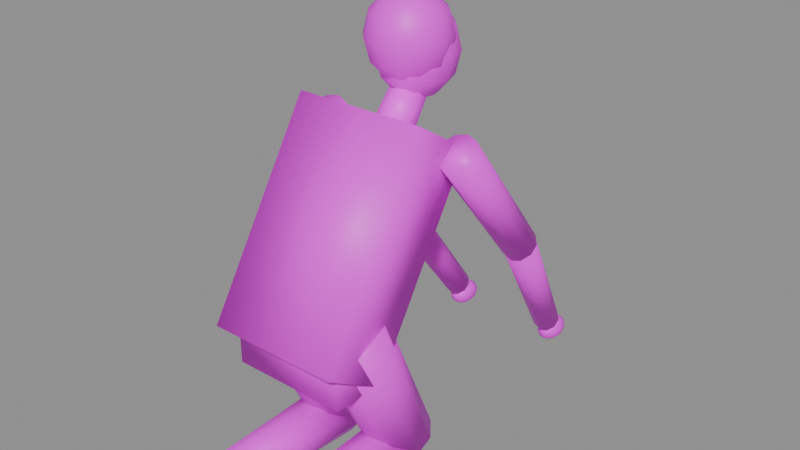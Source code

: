 # Source: persona_agachada_b.blend  (saved by Blender 5.2.45; exported with 4.5.12 LTS)
import bpy
from mathutils import Matrix  # noqa: F401  (used for matrix-valued properties, if any)

bpy.ops.wm.read_factory_settings(use_empty=True)
scene = bpy.context.scene
scene.name = 'Scene'

# ---- images (referenced by path relative to the original .blend; pixels are not part of the script)
import os
ASSET_DIR = os.environ.get("B2B_ASSET_DIR", "")  # directory of the original .blend (textures are referenced by path, not embedded)
HERE = os.path.dirname(os.path.abspath(__file__))  # packed textures are extracted next to this script under _unpacked/

def load_image(name, relpath, width, height, colorspace="sRGB"):
    """Load a texture the original file referenced (path relative to the .blend, or extracted next to this script)."""
    p = next((c for c in (os.path.join(HERE, relpath), os.path.join(ASSET_DIR, relpath)) if relpath and os.path.exists(c)), "")
    if p:
        img = bpy.data.images.load(p, check_existing=True)
        img.name = name
    else:  # same state as the original file: an image datablock whose file is absent (Cycles renders it pink)
        img = bpy.data.images.new(name, width, height)
        img.source = "FILE"
        img.filepath = "//" + (relpath or name)
    img.colorspace_settings.name = colorspace
    return img
img_ropa_png = load_image('ropa.png', 'ropa.png', 1024, 1024, 'sRGB')
img_piel_png = load_image('piel.png', 'piel.png', 1024, 1024, 'sRGB')
img_pelo_png = load_image('pelo.png', 'pelo.png', 1024, 1024, 'sRGB')

# ---- materials (node trees are filled in below, after node groups)
mat_persona_agachada_b_ropa = bpy.data.materials.new('persona_agachada_b_ropa')
mat_persona_agachada_b_piel = bpy.data.materials.new('persona_agachada_b_piel')
mat_persona_agachada_b_pelo = bpy.data.materials.new('persona_agachada_b_pelo')

# ---- material node trees
mat_persona_agachada_b_ropa.use_nodes = True; mat_persona_agachada_b_ropa.node_tree.nodes.clear()
_N = mat_persona_agachada_b_ropa.node_tree.nodes; _L = mat_persona_agachada_b_ropa.node_tree.links
n0 = _N.new('ShaderNodeBsdfPrincipled'); n0.name = 'Principled BSDF'; n0.location = (-200, 100)
n0.inputs[10].default_value = 0.005
n1 = _N.new('ShaderNodeOutputMaterial'); n1.name = 'Material Output'; n1.location = (200, 100)
n2 = _N.new('ShaderNodeTexImage'); n2.name = 'Image Texture'; n2.location = (0, 0)
n2.image = img_ropa_png
_L.new(n0.outputs[0], n1.inputs[0])
_L.new(n2.outputs[0], n0.inputs[0])
n1.is_active_output = True
mat_persona_agachada_b_piel.use_nodes = True; mat_persona_agachada_b_piel.node_tree.nodes.clear()
_N = mat_persona_agachada_b_piel.node_tree.nodes; _L = mat_persona_agachada_b_piel.node_tree.links
n0 = _N.new('ShaderNodeBsdfPrincipled'); n0.name = 'Principled BSDF'; n0.location = (-200, 100)
n0.inputs[10].default_value = 0.005
n1 = _N.new('ShaderNodeOutputMaterial'); n1.name = 'Material Output'; n1.location = (200, 100)
n2 = _N.new('ShaderNodeTexImage'); n2.name = 'Image Texture'; n2.location = (0, 0)
n2.image = img_piel_png
_L.new(n0.outputs[0], n1.inputs[0])
_L.new(n2.outputs[0], n0.inputs[0])
n1.is_active_output = True
mat_persona_agachada_b_pelo.use_nodes = True; mat_persona_agachada_b_pelo.node_tree.nodes.clear()
_N = mat_persona_agachada_b_pelo.node_tree.nodes; _L = mat_persona_agachada_b_pelo.node_tree.links
n0 = _N.new('ShaderNodeBsdfPrincipled'); n0.name = 'Principled BSDF'; n0.location = (-200, 100)
n0.inputs[10].default_value = 0.005
n1 = _N.new('ShaderNodeOutputMaterial'); n1.name = 'Material Output'; n1.location = (200, 100)
n2 = _N.new('ShaderNodeTexImage'); n2.name = 'Image Texture'; n2.location = (0, 0)
n2.image = img_pelo_png
_L.new(n0.outputs[0], n1.inputs[0])
_L.new(n2.outputs[0], n0.inputs[0])
n1.is_active_output = True

# ---- meshes
me_persona_agachada_b = bpy.data.meshes.new('persona_agachada_b')
me_persona_agachada_b.from_pydata([(-0.1, -0.2814, 0.02502), (-0.1323, -0.2811, 0.03552), (-0.1523, -0.2804, 0.06301), (-0.1523, -0.2796, 0.09699), (-0.1323, -0.2789, 0.1245), (-0.1, -0.2786, 0.135), (-0.06767, -0.2789, 0.1245), (-0.04769, -0.2796, 0.09699), (-0.04769, -0.2804, 0.06301), (-0.06767, -0.2811, 0.03552), (-0.1, 0.1183, 2.186e-05), (-0.1411, 0.1186, 0.01339), (-0.1666, 0.1195, 0.04838), (-0.1666, 0.1205, 0.09162), (-0.1411, 0.1214, 0.1266), (-0.1, 0.1217, 0.14), (-0.05886, 0.1214, 0.1266), (-0.03343, 0.1205, 0.09162), (-0.03343, 0.1195, 0.04838), (-0.05886, 0.1186, 0.01339), (-0.1, 0.1923, 0.1142), (-0.147, 0.1785, 0.1077), (-0.1761, 0.1423, 0.09058), (-0.1761, 0.09766, 0.06942), (-0.147, 0.06151, 0.05229), (-0.1, 0.0477, 0.04575), (-0.05298, 0.06151, 0.05229), (-0.02392, 0.09766, 0.06942), (-0.02392, 0.1423, 0.09058), (-0.05298, 0.1785, 0.1077), (-0.1, 0.02134, 0.4985), (-0.1529, 0.005803, 0.4912), (-0.1856, -0.03487, 0.4719), (-0.1856, -0.08513, 0.4481), (-0.1529, -0.1258, 0.4288), (-0.1, -0.1413, 0.4215), (-0.0471, -0.1258, 0.4288), (-0.0144, -0.08513, 0.4481), (-0.0144, -0.03487, 0.4719), (-0.0471, 0.005803, 0.4912), (-0.19, 0.1606, 0.7892), (-0.2194, 0.1677, 0.7957), (-0.2375, 0.1871, 0.8114), (-0.2375, 0.2115, 0.8304), (-0.2194, 0.2314, 0.8455), (-0.19, 0.2394, 0.8508), (-0.1606, 0.2323, 0.8443), (-0.1425, 0.2129, 0.8286), (-0.1425, 0.1885, 0.8096), (-0.1606, 0.1686, 0.7945), (-0.2, 0.4145, 0.4723), (-0.2264, 0.4209, 0.4781), (-0.2428, 0.4384, 0.4923), (-0.2428, 0.4603, 0.5094), (-0.2264, 0.4783, 0.5229), (-0.2, 0.4855, 0.5277), (-0.1736, 0.4791, 0.5219), (-0.1572, 0.4616, 0.5077), (-0.1572, 0.4397, 0.4906), (-0.1736, 0.4217, 0.4771), (-0.2, 0.4152, 0.4765), (-0.2245, 0.4235, 0.4785), (-0.2397, 0.442, 0.4887), (-0.2397, 0.4635, 0.5033), (-0.2245, 0.4798, 0.5166), (-0.2, 0.4848, 0.5235), (-0.1755, 0.4765, 0.5215), (-0.1603, 0.458, 0.5113), (-0.1603, 0.4365, 0.4967), (-0.1755, 0.4202, 0.4834), (-0.15, 0.651, 0.1404), (-0.1704, 0.6579, 0.1421), (-0.183, 0.6733, 0.1506), (-0.183, 0.6912, 0.1627), (-0.1704, 0.7048, 0.1738), (-0.15, 0.709, 0.1796), (-0.1296, 0.7021, 0.1779), (-0.117, 0.6867, 0.1694), (-0.117, 0.6688, 0.1573), (-0.1296, 0.6552, 0.1462), (-0.15, 0.71, 0.152), (-0.15, 0.734, 0.1477), (-0.15, 0.7516, 0.136), (-0.15, 0.758, 0.12), (-0.15, 0.7516, 0.104), (-0.15, 0.734, 0.09229), (-0.15, 0.71, 0.088), (0.1761, 0.1423, 0.09058), (-0.142, 0.7308, 0.1477), (-0.1361, 0.746, 0.136), (-0.134, 0.7516, 0.12), (-0.1361, 0.746, 0.104), (-0.142, 0.7308, 0.09229), (0.1761, 0.09766, 0.06942), (0.147, 0.06151, 0.05229), (-0.1361, 0.722, 0.1477), (-0.126, 0.7308, 0.136), (-0.1223, 0.734, 0.12), (-0.126, 0.7308, 0.104), (-0.1361, 0.722, 0.09229), (0.1, 0.0477, 0.04575), (0.05298, 0.06151, 0.05229), (-0.134, 0.71, 0.1477), (-0.1223, 0.71, 0.136), (-0.118, 0.71, 0.12), (-0.1223, 0.71, 0.104), (-0.134, 0.71, 0.09229), (0.02392, 0.09766, 0.06942), (0.02392, 0.1423, 0.09058), (-0.1361, 0.698, 0.1477), (-0.126, 0.6892, 0.136), (-0.1223, 0.686, 0.12), (-0.126, 0.6892, 0.104), (-0.1361, 0.698, 0.09229), (0.05298, 0.1785, 0.1077), (0.1, 0.1923, 0.1142), (-0.142, 0.6892, 0.1477), (-0.1361, 0.674, 0.136), (-0.134, 0.6684, 0.12), (-0.1361, 0.674, 0.104), (-0.142, 0.6892, 0.09229), (0.1411, 0.1186, 0.01339), (0.1666, 0.1195, 0.04838), (-0.15, 0.686, 0.1477), (-0.15, 0.6684, 0.136), (-0.15, 0.662, 0.12), (-0.15, 0.6684, 0.104), (-0.15, 0.686, 0.09229), (0.1666, 0.1205, 0.09162), (0.1411, 0.1214, 0.1266), (-0.158, 0.6892, 0.1477), (-0.1639, 0.674, 0.136), (-0.166, 0.6684, 0.12), (-0.1639, 0.674, 0.104), (-0.158, 0.6892, 0.09229), (0.1, 0.1217, 0.14), (0.05886, 0.1214, 0.1266), (-0.1639, 0.698, 0.1477), (-0.174, 0.6892, 0.136), (-0.1777, 0.686, 0.12), (-0.174, 0.6892, 0.104), (-0.1639, 0.698, 0.09229), (0.03343, 0.1205, 0.09162), (0.03343, 0.1195, 0.04838), (-0.166, 0.71, 0.1477), (-0.1777, 0.71, 0.136), (-0.182, 0.71, 0.12), (-0.1777, 0.71, 0.104), (-0.166, 0.71, 0.09229), (0.05886, 0.1186, 0.01339), (0.1, 0.1183, 2.186e-05), (-0.1639, 0.722, 0.1477), (-0.174, 0.7308, 0.136), (-0.1777, 0.734, 0.12), (-0.174, 0.7308, 0.104), (-0.1639, 0.722, 0.09229), (0.1323, -0.2811, 0.03552), (0.1523, -0.2804, 0.06301), (-0.158, 0.7308, 0.1477), (-0.1639, 0.746, 0.136), (-0.166, 0.7516, 0.12), (-0.1639, 0.746, 0.104), (-0.158, 0.7308, 0.09229), (0.1523, -0.2796, 0.09699), (0.1323, -0.2789, 0.1245), (0.1, -0.2786, 0.135), (0.06767, -0.2789, 0.1245), (0.04769, -0.2796, 0.09699), (0.04769, -0.2804, 0.06301), (0.06767, -0.2811, 0.03552), (0.1, -0.2814, 0.02502), (0.147, 0.1785, 0.1077), (0.1, 0.02134, 0.4985), (0.0471, 0.005803, 0.4912), (0.0144, -0.03487, 0.4719), (0.0144, -0.08513, 0.4481), (0.0471, -0.1258, 0.4288), (0.1, -0.1413, 0.4215), (0.1529, -0.1258, 0.4288), (0.1856, -0.08513, 0.4481), (0.1856, -0.03487, 0.4719), (0.1529, 0.005803, 0.4912), (0.19, 0.1606, 0.7892), (0.1606, 0.1686, 0.7945), (0.1425, 0.1885, 0.8096), (0.1425, 0.2129, 0.8286), (0.1606, 0.2323, 0.8443), (0.19, 0.2394, 0.8508), (0.2194, 0.2314, 0.8455), (0.2375, 0.2115, 0.8304), (0.2375, 0.1871, 0.8114), (0.2194, 0.1677, 0.7957), (0.2, 0.4145, 0.4723), (0.1736, 0.4217, 0.4771), (0.1572, 0.4397, 0.4906), (0.1572, 0.4616, 0.5077), (0.1736, 0.4791, 0.5219), (0.2, 0.4855, 0.5277), (0.2264, 0.4783, 0.5229), (0.2428, 0.4603, 0.5094), (0.2428, 0.4384, 0.4923), (0.2264, 0.4209, 0.4781), (0.2, 0.4152, 0.4765), (0.1755, 0.4202, 0.4834), (0.1603, 0.4365, 0.4967), (0.1603, 0.458, 0.5113), (0.1755, 0.4765, 0.5215), (0.2, 0.4848, 0.5235), (0.2245, 0.4798, 0.5166), (0.2397, 0.4635, 0.5033), (0.2397, 0.442, 0.4887), (0.2245, 0.4235, 0.4785), (0.15, 0.651, 0.1404), (0.1296, 0.6552, 0.1462), (0.117, 0.6688, 0.1573), (0.117, 0.6867, 0.1694), (0.1296, 0.7021, 0.1779), (0.15, 0.709, 0.1796), (0.1704, 0.7048, 0.1738), (0.183, 0.6912, 0.1627), (0.183, 0.6733, 0.1506), (0.1704, 0.6579, 0.1421), (0.15, 0.71, 0.152), (0.15, 0.734, 0.1477), (0.15, 0.7516, 0.136), (0.15, 0.758, 0.12), (0.15, 0.7516, 0.104), (0.15, 0.734, 0.09229), (0.15, 0.71, 0.088), (-0.0428, 0.2811, 0.8917), (0.158, 0.7308, 0.1477), (0.1639, 0.746, 0.136), (0.166, 0.7516, 0.12), (0.1639, 0.746, 0.104), (0.158, 0.7308, 0.09229), (-0.02645, 0.2991, 0.8782), (0.0, 0.306, 0.873), (0.1639, 0.722, 0.1477), (0.174, 0.7308, 0.136), (0.1777, 0.734, 0.12), (0.174, 0.7308, 0.104), (0.1639, 0.722, 0.09229), (0.02939, 0.2424, 0.7957), (0.04755, 0.2224, 0.8107), (0.166, 0.71, 0.1477), (0.1777, 0.71, 0.136), (0.182, 0.71, 0.12), (0.1777, 0.71, 0.104), (0.166, 0.71, 0.09229), (0.04755, 0.1976, 0.8293), (0.02939, 0.1776, 0.8443), (0.1639, 0.698, 0.1477), (0.174, 0.6892, 0.136), (0.1777, 0.686, 0.12), (0.174, 0.6892, 0.104), (0.1639, 0.698, 0.09229), (-6.123e-18, 0.17, 0.85), (-0.02939, 0.1776, 0.8443), (0.158, 0.6892, 0.1477), (0.1639, 0.674, 0.136), (0.166, 0.6684, 0.12), (0.1639, 0.674, 0.104), (0.158, 0.6892, 0.09229), (-0.04755, 0.1976, 0.8293), (-0.04755, 0.2224, 0.8107), (0.15, 0.686, 0.1477), (0.15, 0.6684, 0.136), (0.15, 0.662, 0.12), (0.15, 0.6684, 0.104), (0.15, 0.686, 0.09229), (-0.02939, 0.2424, 0.7957), (0.0, 0.25, 0.79), (0.142, 0.6892, 0.1477), (0.1361, 0.674, 0.136), (0.134, 0.6684, 0.12), (0.1361, 0.674, 0.104), (0.142, 0.6892, 0.09229), (0.15, 0.03, 0.48), (0.15, 0.03, 0.32), (0.1361, 0.698, 0.1477), (0.126, 0.6892, 0.136), (0.1223, 0.686, 0.12), (0.126, 0.6892, 0.104), (0.1361, 0.698, 0.09229), (0.15, -0.15, 0.48), (0.15, -0.15, 0.32), (0.134, 0.71, 0.1477), (0.1223, 0.71, 0.136), (0.118, 0.71, 0.12), (0.1223, 0.71, 0.104), (0.134, 0.71, 0.09229), (-0.15, 0.03, 0.48), (-0.15, 0.03, 0.32), (0.1361, 0.722, 0.1477), (0.126, 0.7308, 0.136), (0.1223, 0.734, 0.12), (0.126, 0.7308, 0.104), (0.1361, 0.722, 0.09229), (-0.15, -0.15, 0.48), (-0.15, -0.15, 0.32), (0.142, 0.7308, 0.1477), (0.1361, 0.746, 0.136), (0.134, 0.7516, 0.12), (0.1361, 0.746, 0.104), (0.142, 0.7308, 0.09229), (0.17, 0.2589, 0.8071), (0.17, -0.03781, 0.3322), (0.17, 0.09781, 0.9078), (0.17, -0.1989, 0.4329), (-0.17, 0.2589, 0.8071), (-0.17, -0.03781, 0.3322), (-0.17, 0.09781, 0.9078), (-0.17, -0.1989, 0.4329), (-0.0428, 0.2589, 0.9083), (-0.02645, 0.2409, 0.9218), (-5.511e-18, 0.234, 0.927), (0.02645, 0.2409, 0.9218), (0.0428, 0.2589, 0.9083), (0.0428, 0.2811, 0.8917), (0.02645, 0.2991, 0.8782), (0.0, 0.3, 1.105), (0.0, 0.27, 1.14), (0.0, 0.3909, 1.048), (0.0, 0.3909, 0.9323), (0.0513, 0.27, 1.125), (0.0, 0.3, 0.8745), (0.08885, 0.27, 1.085), (0.02415, 0.3455, 1.09), (0.04183, 0.3787, 1.048), (0.0483, 0.3909, 0.99), (0.04183, 0.3787, 0.9323), (0.02415, 0.3455, 0.89), (0.1026, 0.27, 1.03), (0.08885, 0.27, 0.9749), (0.04183, 0.3263, 1.09), (0.07245, 0.3455, 1.048), (0.08366, 0.3525, 0.99), (0.07245, 0.3455, 0.9323), (0.04183, 0.3263, 0.89), (0.0513, 0.27, 0.9346), (0.0, 0.27, 0.9198), (0.0483, 0.3, 1.09), (0.08366, 0.3, 1.048), (0.0966, 0.3, 0.99), (0.08366, 0.3, 0.9323), (0.0483, 0.3, 0.89), (0.04443, 0.297, 0.9346), (0.04183, 0.2738, 1.09), (0.07245, 0.2545, 1.048), (0.08366, 0.2475, 0.99), (0.07245, 0.2545, 0.9323), (0.04183, 0.2738, 0.89), (0.07695, 0.3168, 0.9749), (0.08885, 0.324, 1.03), (0.02415, 0.2545, 1.09), (0.04183, 0.2213, 1.048), (0.0483, 0.2091, 0.99), (0.04183, 0.2213, 0.9323), (0.02415, 0.2545, 0.89), (0.07695, 0.3168, 1.085), (0.04443, 0.297, 1.125), (0.0, 0.2475, 1.09), (-6.855e-09, 0.2091, 1.048), (0.0, 0.195, 0.99), (-6.855e-09, 0.2091, 0.9323), (0.0, 0.2475, 0.89), (-0.02415, 0.2545, 1.09), (-0.04183, 0.2213, 1.048), (-0.0483, 0.2091, 0.99), (-0.04183, 0.2213, 0.9323), (-0.02415, 0.2545, 0.89), (0.02565, 0.3168, 1.125), (0.04443, 0.351, 1.085), (-0.04183, 0.2738, 1.09), (-0.07245, 0.2545, 1.048), (-0.08366, 0.2475, 0.99), (-0.07245, 0.2545, 0.9323), (-0.04183, 0.2738, 0.89), (0.0513, 0.3635, 1.03), (0.04443, 0.351, 0.9749), (-0.0483, 0.3, 1.09), (-0.08366, 0.3, 1.048), (-0.0966, 0.3, 0.99), (-0.08366, 0.3, 0.9323), (-0.0483, 0.3, 0.89), (0.02565, 0.3168, 0.9346), (-0.04183, 0.3263, 1.09), (-0.07245, 0.3455, 1.048), (-0.08366, 0.3525, 0.99), (-0.07245, 0.3455, 0.9323), (-0.04183, 0.3263, 0.89), (0.0, 0.324, 0.9346), (-0.02415, 0.3455, 1.09), (-0.04183, 0.3787, 1.048), (-0.0483, 0.3909, 0.99), (-0.04183, 0.3787, 0.9323), (-0.02415, 0.3455, 0.89), (0.0, 0.3635, 0.9749), (0.0, 0.378, 1.03), (0.0, 0.3525, 1.09), (0.0, 0.3635, 1.085), (0.0, 0.405, 0.99), (0.0, 0.324, 1.125), (0.0, 0.3525, 0.89), (0.04443, 0.243, 1.125), (0.07695, 0.2232, 1.085), (0.08885, 0.216, 1.03), (0.07695, 0.2232, 0.9749), (0.04443, 0.243, 0.9346), (0.02565, 0.2232, 1.125), (0.04443, 0.189, 1.085), (0.0513, 0.1765, 1.03), (0.04443, 0.189, 0.9749), (0.02565, 0.2232, 0.9346), (-5.309e-09, 0.216, 1.125), (0.0, 0.1765, 1.085), (-1.062e-08, 0.162, 1.03), (0.0, 0.1765, 0.9749), (-5.309e-09, 0.216, 0.9346), (-0.02565, 0.2232, 1.125), (-0.04443, 0.189, 1.085), (-0.0513, 0.1765, 1.03), (-0.04443, 0.189, 0.9749), (-0.02565, 0.2232, 0.9346), (-0.04443, 0.243, 1.125), (-0.07695, 0.2232, 1.085), (-0.08885, 0.216, 1.03), (-0.07695, 0.2232, 0.9749), (-0.04443, 0.243, 0.9346), (-0.0513, 0.27, 1.125), (-0.08885, 0.27, 1.085), (-0.1026, 0.27, 1.03), (-0.08885, 0.27, 0.9749), (-0.0513, 0.27, 0.9346), (-0.04443, 0.297, 1.125), (-0.07695, 0.3168, 1.085), (-0.08885, 0.324, 1.03), (-0.07695, 0.3168, 0.9749), (-0.04443, 0.297, 0.9346), (-0.02565, 0.3168, 1.125), (-0.04443, 0.351, 1.085), (-0.0513, 0.3635, 1.03), (-0.04443, 0.351, 0.9749), (-0.02565, 0.3168, 0.9346)], [], [(0, 1, 11, 10), (1, 2, 12, 11), (2, 3, 13, 12), (3, 4, 14, 13), (4, 5, 15, 14), (5, 6, 16, 15), (6, 7, 17, 16), (7, 8, 18, 17), (8, 9, 19, 18), (9, 0, 10, 19), (9, 8, 7, 6, 5, 4, 3, 2, 1, 0), (10, 11, 12, 13, 14, 15, 16, 17, 18, 19), (20, 21, 31, 30), (21, 22, 32, 31), (22, 23, 33, 32), (23, 24, 34, 33), (24, 25, 35, 34), (25, 26, 36, 35), (26, 27, 37, 36), (27, 28, 38, 37), (28, 29, 39, 38), (29, 20, 30, 39), (29, 28, 27, 26, 25, 24, 23, 22, 21, 20), (30, 31, 32, 33, 34, 35, 36, 37, 38, 39), (40, 41, 51, 50), (41, 42, 52, 51), (42, 43, 53, 52), (43, 44, 54, 53), (44, 45, 55, 54), (45, 46, 56, 55), (46, 47, 57, 56), (47, 48, 58, 57), (48, 49, 59, 58), (49, 40, 50, 59), (49, 48, 47, 46, 45, 44, 43, 42, 41, 40), (50, 51, 52, 53, 54, 55, 56, 57, 58, 59), (60, 61, 71, 70), (61, 62, 72, 71), (62, 63, 73, 72), (63, 64, 74, 73), (64, 65, 75, 74), (65, 66, 76, 75), (66, 67, 77, 76), (67, 68, 78, 77), (68, 69, 79, 78), (69, 60, 70, 79), (69, 68, 67, 66, 65, 64, 63, 62, 61, 60), (70, 71, 72, 73, 74, 75, 76, 77, 78, 79), (81, 80, 88), (86, 85, 92), (84, 83, 90, 91), (82, 81, 88, 89), (85, 84, 91, 92), (83, 82, 89, 90), (86, 92, 99), (91, 90, 97, 98), (89, 88, 95, 96), (92, 91, 98, 99), (90, 89, 96, 97), (88, 80, 95), (98, 97, 104, 105), (96, 95, 102, 103), (99, 98, 105, 106), (97, 96, 103, 104), (95, 80, 102), (86, 99, 106), (103, 102, 109, 110), (106, 105, 112, 113), (104, 103, 110, 111), (102, 80, 109), (86, 106, 113), (105, 104, 111, 112), (113, 112, 119, 120), (111, 110, 117, 118), (109, 80, 116), (86, 113, 120), (112, 111, 118, 119), (110, 109, 116, 117), (120, 119, 126, 127), (118, 117, 124, 125), (116, 80, 123), (86, 120, 127), (119, 118, 125, 126), (117, 116, 123, 124), (127, 126, 133, 134), (125, 124, 131, 132), (123, 80, 130), (86, 127, 134), (126, 125, 132, 133), (124, 123, 130, 131), (134, 133, 140, 141), (132, 131, 138, 139), (130, 80, 137), (86, 134, 141), (133, 132, 139, 140), (131, 130, 137, 138), (139, 138, 145, 146), (137, 80, 144), (86, 141, 148), (140, 139, 146, 147), (138, 137, 144, 145), (141, 140, 147, 148), (144, 80, 151), (86, 148, 155), (147, 146, 153, 154), (145, 144, 151, 152), (148, 147, 154, 155), (146, 145, 152, 153), (86, 155, 162), (154, 153, 160, 161), (152, 151, 158, 159), (155, 154, 161, 162), (153, 152, 159, 160), (151, 80, 158), (86, 162, 85), (161, 160, 83, 84), (159, 158, 81, 82), (162, 161, 84, 85), (160, 159, 82, 83), (158, 80, 81), (170, 169, 149, 150), (169, 168, 143, 149), (168, 167, 142, 143), (167, 166, 136, 142), (166, 165, 135, 136), (165, 164, 129, 135), (164, 163, 128, 129), (163, 157, 122, 128), (157, 156, 121, 122), (156, 170, 150, 121), (156, 157, 163, 164, 165, 166, 167, 168, 169, 170), (150, 149, 143, 142, 136, 135, 129, 128, 122, 121), (115, 114, 173, 172), (114, 108, 174, 173), (108, 107, 175, 174), (107, 101, 176, 175), (101, 100, 177, 176), (100, 94, 178, 177), (94, 93, 179, 178), (93, 87, 180, 179), (87, 171, 181, 180), (171, 115, 172, 181), (171, 87, 93, 94, 100, 101, 107, 108, 114, 115), (172, 173, 174, 175, 176, 177, 178, 179, 180, 181), (182, 183, 193, 192), (183, 184, 194, 193), (184, 185, 195, 194), (185, 186, 196, 195), (186, 187, 197, 196), (187, 188, 198, 197), (188, 189, 199, 198), (189, 190, 200, 199), (190, 191, 201, 200), (191, 182, 192, 201), (191, 190, 189, 188, 187, 186, 185, 184, 183, 182), (192, 193, 194, 195, 196, 197, 198, 199, 200, 201), (202, 203, 213, 212), (203, 204, 214, 213), (204, 205, 215, 214), (205, 206, 216, 215), (206, 207, 217, 216), (207, 208, 218, 217), (208, 209, 219, 218), (209, 210, 220, 219), (210, 211, 221, 220), (211, 202, 212, 221), (211, 210, 209, 208, 207, 206, 205, 204, 203, 202), (212, 213, 214, 215, 216, 217, 218, 219, 220, 221), (224, 223, 230, 231), (227, 226, 233, 234), (225, 224, 231, 232), (223, 222, 230), (228, 227, 234), (226, 225, 232, 233), (234, 233, 240, 241), (232, 231, 238, 239), (230, 222, 237), (228, 234, 241), (233, 232, 239, 240), (231, 230, 237, 238), (241, 240, 247, 248), (239, 238, 245, 246), (237, 222, 244), (228, 241, 248), (240, 239, 246, 247), (238, 237, 244, 245), (246, 245, 252, 253), (244, 222, 251), (228, 248, 255), (247, 246, 253, 254), (245, 244, 251, 252), (248, 247, 254, 255), (251, 222, 258), (228, 255, 262), (254, 253, 260, 261), (252, 251, 258, 259), (255, 254, 261, 262), (253, 252, 259, 260), (228, 262, 269), (261, 260, 267, 268), (259, 258, 265, 266), (262, 261, 268, 269), (260, 259, 266, 267), (258, 222, 265), (228, 269, 276), (268, 267, 274, 275), (266, 265, 272, 273), (269, 268, 275, 276), (267, 266, 273, 274), (265, 222, 272), (228, 276, 283), (275, 274, 281, 282), (273, 272, 279, 280), (276, 275, 282, 283), (274, 273, 280, 281), (272, 222, 279), (282, 281, 288, 289), (280, 279, 286, 287), (283, 282, 289, 290), (281, 280, 287, 288), (279, 222, 286), (228, 283, 290), (287, 286, 293, 294), (290, 289, 296, 297), (288, 287, 294, 295), (286, 222, 293), (228, 290, 297), (289, 288, 295, 296), (297, 296, 303, 304), (295, 294, 301, 302), (293, 222, 300), (228, 297, 304), (296, 295, 302, 303), (294, 293, 300, 301), (304, 303, 226, 227), (302, 301, 224, 225), (300, 222, 223), (228, 304, 227), (303, 302, 225, 226), (301, 300, 223, 224), (312, 311, 309, 310), (310, 309, 305, 306), (306, 305, 307, 308), (308, 307, 311, 312), (310, 306, 308, 312), (305, 309, 311, 307), (299, 298, 291, 292), (292, 291, 277, 278), (278, 277, 284, 285), (285, 284, 298, 299), (292, 278, 285, 299), (277, 291, 298, 284), (271, 270, 235, 236), (270, 264, 229, 235), (264, 263, 313, 229), (263, 257, 314, 313), (257, 256, 315, 314), (256, 250, 316, 315), (250, 249, 317, 316), (249, 243, 318, 317), (243, 242, 319, 318), (242, 271, 236, 319), (242, 243, 249, 250, 256, 257, 263, 264, 270, 271), (236, 235, 229, 313, 314, 315, 316, 317, 318, 319), (401, 322, 328, 329), (399, 320, 327), (325, 403, 331), (323, 401, 329, 330), (322, 399, 327, 328), (403, 323, 330, 331), (325, 331, 338), (330, 329, 336, 337), (328, 327, 334, 335), (331, 330, 337, 338), (327, 320, 334), (329, 328, 335, 336), (325, 338, 345), (337, 336, 343, 344), (335, 334, 341, 342), (338, 337, 344, 345), (334, 320, 341), (336, 335, 342, 343), (344, 343, 349, 350), (342, 341, 347, 348), (345, 344, 350, 351), (341, 320, 347), (343, 342, 348, 349), (325, 345, 351), (348, 347, 354, 355), (351, 350, 357, 358), (347, 320, 354), (349, 348, 355, 356), (325, 351, 358), (350, 349, 356, 357), (358, 357, 364, 365), (354, 320, 361), (356, 355, 362, 363), (325, 358, 365), (357, 356, 363, 364), (355, 354, 361, 362), (365, 364, 369, 370), (361, 320, 366), (363, 362, 367, 368), (325, 365, 370), (364, 363, 368, 369), (362, 361, 366, 367), (370, 369, 376, 377), (366, 320, 373), (368, 367, 374, 375), (325, 370, 377), (369, 368, 375, 376), (367, 366, 373, 374), (377, 376, 383, 384), (373, 320, 380), (375, 374, 381, 382), (325, 377, 384), (376, 375, 382, 383), (374, 373, 380, 381), (380, 320, 386), (382, 381, 387, 388), (325, 384, 390), (383, 382, 388, 389), (381, 380, 386, 387), (384, 383, 389, 390), (388, 387, 393, 394), (325, 390, 396), (389, 388, 394, 395), (387, 386, 392, 393), (390, 389, 395, 396), (386, 320, 392), (325, 396, 403), (395, 394, 401, 323), (393, 392, 399, 322), (396, 395, 323, 403), (392, 320, 399), (394, 393, 322, 401), (391, 397, 379, 385), (402, 321, 371), (400, 402, 371, 372), (398, 400, 372, 378), (397, 398, 378, 379), (340, 391, 385), (340, 385, 346), (379, 378, 353, 352), (372, 371, 360, 359), (371, 321, 360), (385, 379, 352, 346), (378, 372, 359, 353), (353, 359, 326, 332), (360, 321, 324), (346, 352, 333, 339), (359, 360, 324, 326), (340, 346, 339), (352, 353, 332, 333), (332, 326, 405, 406), (339, 333, 407, 408), (324, 321, 404), (340, 339, 408), (326, 324, 404, 405), (333, 332, 406, 407), (407, 406, 411, 412), (405, 404, 409, 410), (406, 405, 410, 411), (404, 321, 409), (408, 407, 412, 413), (340, 408, 413), (410, 409, 414, 415), (412, 411, 416, 417), (413, 412, 417, 418), (411, 410, 415, 416), (409, 321, 414), (340, 413, 418), (340, 418, 423), (417, 416, 421, 422), (415, 414, 419, 420), (414, 321, 419), (418, 417, 422, 423), (416, 415, 420, 421), (340, 423, 428), (422, 421, 426, 427), (420, 419, 424, 425), (419, 321, 424), (423, 422, 427, 428), (421, 420, 425, 426), (340, 428, 433), (427, 426, 431, 432), (425, 424, 429, 430), (424, 321, 429), (428, 427, 432, 433), (426, 425, 430, 431), (432, 431, 436, 437), (430, 429, 434, 435), (429, 321, 434), (433, 432, 437, 438), (431, 430, 435, 436), (340, 433, 438), (435, 434, 439, 440), (434, 321, 439), (438, 437, 442, 443), (436, 435, 440, 441), (340, 438, 443), (437, 436, 441, 442), (439, 321, 402), (443, 442, 397, 391), (441, 440, 400, 398), (340, 443, 391), (442, 441, 398, 397), (440, 439, 402, 400)])
me_persona_agachada_b.polygons.foreach_set('use_smooth', [True] * 408)
me_persona_agachada_b.polygons.foreach_set('material_index', [0, 0, 0, 0, 0, 0, 0, 0, 0, 0, 0, 0, 0, 0, 0, 0, 0, 0, 0, 0, 0, 0, 0, 0, 0, 0, 0, 0, 0, 0, 0, 0, 0, 0, 0, 0, 1, 1, 1, 1, 1, 1, 1, 1, 1, 1, 1, 1, 1, 1, 1, 1, 1, 1, 1, 1, 1, 1, 1, 1, 1, 1, 1, 1, 1, 1, 1, 1, 1, 1, 1, 1, 1, 1, 1, 1, 1, 1, 1, 1, 1, 1, 1, 1, 1, 1, 1, 1, 1, 1, 1, 1, 1, 1, 1, 1, 1, 1, 1, 1, 1, 1, 1, 1, 1, 1, 1, 1, 1, 1, 1, 1, 1, 1, 1, 1, 1, 1, 1, 1, 0, 0, 0, 0, 0, 0, 0, 0, 0, 0, 0, 0, 0, 0, 0, 0, 0, 0, 0, 0, 0, 0, 0, 0, 0, 0, 0, 0, 0, 0, 0, 0, 0, 0, 0, 0, 1, 1, 1, 1, 1, 1, 1, 1, 1, 1, 1, 1, 1, 1, 1, 1, 1, 1, 1, 1, 1, 1, 1, 1, 1, 1, 1, 1, 1, 1, 1, 1, 1, 1, 1, 1, 1, 1, 1, 1, 1, 1, 1, 1, 1, 1, 1, 1, 1, 1, 1, 1, 1, 1, 1, 1, 1, 1, 1, 1, 1, 1, 1, 1, 1, 1, 1, 1, 1, 1, 1, 1, 1, 1, 1, 1, 1, 1, 1, 1, 1, 1, 1, 1, 0, 0, 0, 0, 0, 0, 0, 0, 0, 0, 0, 0, 1, 1, 1, 1, 1, 1, 1, 1, 1, 1, 1, 1, 1, 1, 1, 1, 1, 1, 1, 1, 1, 1, 1, 1, 1, 1, 1, 1, 1, 1, 1, 1, 1, 1, 1, 1, 1, 1, 1, 1, 1, 1, 1, 1, 1, 1, 1, 1, 1, 1, 1, 1, 1, 1, 1, 1, 1, 1, 1, 1, 1, 1, 1, 1, 1, 1, 1, 1, 1, 1, 1, 1, 1, 1, 1, 1, 1, 1, 1, 1, 1, 1, 1, 1, 2, 2, 2, 2, 2, 2, 2, 2, 2, 2, 2, 2, 2, 2, 2, 2, 2, 2, 2, 2, 2, 2, 2, 2, 2, 2, 2, 2, 2, 2, 2, 2, 2, 2, 2, 2, 2, 2, 2, 2, 2, 2, 2, 2, 2, 2, 2, 2, 2, 2, 2, 2, 2, 2, 2, 2, 2, 2, 2, 2, 2, 2, 2, 2, 2, 2, 2, 2, 2, 2, 2, 2])
_uv = me_persona_agachada_b.uv_layers.new(name='UVMap')
_uv.uv.foreach_set('vector', [0.3, -0.5394, 0.2353, -0.5388, 0.2177, 0.2605, 0.3, 0.2599, -0.5388, -0.5691, -0.5375, -0.5142, 0.2623, -0.5434, 0.2605, -0.6134, -0.5375, -0.5142, -0.5358, -0.4462, 0.2645, -0.4569, 0.2623, -0.5434, -0.5358, -0.4462, -0.5344, -0.3912, 0.2662, -0.387, 0.2645, -0.4569, 0.2353, -0.5344, 0.3, -0.5339, 0.3, 0.2669, 0.2177, 0.2662, 0.3, -0.5339, 0.3647, -0.5344, 0.3823, 0.2662, 0.3, 0.2669, -0.5344, -0.3912, -0.5358, -0.4462, 0.2645, -0.4569, 0.2662, -0.387, -0.5358, -0.4462, -0.5375, -0.5142, 0.2623, -0.5434, 0.2645, -0.4569, -0.5375, -0.5142, -0.5388, -0.5691, 0.2605, -0.6134, 0.2623, -0.5434, 0.3647, -0.5388, 0.3, -0.5394, 0.3, 0.2599, 0.3823, 0.2605, 0.3647, -0.5691, 0.4046, -0.5142, 0.4046, -0.4462, 0.3647, -0.3912, 0.3, -0.3702, 0.2353, -0.3912, 0.1954, -0.4462, 0.1954, -0.5142, 0.2353, -0.5691, 0.3, -0.5901, 0.3, -0.6401, 0.2177, -0.6134, 0.1669, -0.5434, 0.1669, -0.4569, 0.2177, -0.387, 0.3, -0.3602, 0.3823, -0.387, 0.4331, -0.4569, 0.4331, -0.5434, 0.3823, -0.6134, 0.3, -0.4117, 0.206, -0.4248, 0.1942, 0.3422, 0.3, 0.3569, 0.3804, -0.4248, 0.3081, -0.459, -0.04636, 0.3036, 0.03498, 0.3422, 0.3081, -0.459, 0.2187, -0.5013, -0.1469, 0.256, -0.04636, 0.3036, 0.2187, -0.5013, 0.1464, -0.5356, -0.2282, 0.2175, -0.1469, 0.256, 0.206, -0.5356, 0.3, -0.5487, 0.3, 0.2028, 0.1942, 0.2175, 0.3, -0.5487, 0.394, -0.5356, 0.4058, 0.2175, 0.3, 0.2028, 0.1464, -0.5356, 0.2187, -0.5013, -0.1469, 0.256, -0.2282, 0.2175, 0.2187, -0.5013, 0.3081, -0.459, -0.04636, 0.3036, -0.1469, 0.256, 0.3081, -0.459, 0.3804, -0.4248, 0.03498, 0.3422, -0.04636, 0.3036, 0.394, -0.4248, 0.3, -0.4117, 0.3, 0.3569, 0.4058, 0.3422, 0.394, 0.3804, 0.4522, 0.3081, 0.4522, 0.2187, 0.394, 0.1464, 0.3, 0.1188, 0.206, 0.1464, 0.1478, 0.2187, 0.1478, 0.3081, 0.206, 0.3804, 0.3, 0.408, 0.3, 0.06605, 0.1942, 0.03498, 0.1288, -0.04636, 0.1288, -0.1469, 0.1942, -0.2282, 0.3, -0.2593, 0.4058, -0.2282, 0.4712, -0.1469, 0.4712, -0.04636, 0.4058, 0.03498, 0.12, 0.9383, 0.06124, 0.9512, 0.04712, 0.316, 0.1, 0.3044, 0.3587, 0.9512, 0.3976, 0.9826, 0.9002, 0.3444, 0.8652, 0.316, 0.3976, 0.9826, 0.4463, 1.021, 0.944, 0.3786, 0.9002, 0.3444, 0.4463, 1.021, 0.4862, 1.051, 0.98, 0.4057, 0.944, 0.3786, 0.06124, 1.051, 0.12, 1.061, 0.1, 0.4152, 0.04712, 0.4057, 0.12, 1.061, 0.1788, 1.048, 0.1529, 0.4036, 0.1, 0.4152, 0.488, 1.048, 0.4492, 1.017, 0.9466, 0.3753, 0.9816, 0.4036, 0.4492, 1.017, 0.4005, 0.9789, 0.9028, 0.341, 0.9466, 0.3753, 0.4005, 0.9789, 0.3605, 0.9489, 0.8668, 0.314, 0.9028, 0.341, 0.1788, 0.9489, 0.12, 0.9383, 0.1, 0.3044, 0.1529, 0.314, 0.1788, 0.3605, 0.2151, 0.4005, 0.2151, 0.4492, 0.1788, 0.488, 0.12, 0.5022, 0.06124, 0.4862, 0.02492, 0.4463, 0.02492, 0.3976, 0.06124, 0.3587, 0.12, 0.3446, 0.1, 0.8525, 0.04712, 0.8652, 0.01443, 0.9002, 0.01443, 0.944, 0.04712, 0.98, 0.1, 0.9943, 0.1529, 0.9816, 0.1856, 0.9466, 0.1856, 0.9028, 0.1529, 0.8668, 0.1, 0.3128, 0.05099, 0.3168, 0.1592, -0.356, 0.2, -0.3594, 0.8704, 0.3168, 0.9073, 0.3373, 1.37, -0.339, 1.339, -0.356, 0.9073, 0.3373, 0.9503, 0.3664, 1.406, -0.3147, 1.37, -0.339, 0.9503, 0.3664, 0.983, 0.393, 1.433, -0.2926, 1.406, -0.3147, 0.05099, 0.393, 0.1, 0.4069, 0.2, -0.281, 0.1592, -0.2926, 0.1, 0.4069, 0.149, 0.4028, 0.2408, -0.2843, 0.2, -0.281, 0.9763, 0.4028, 0.9395, 0.3824, 1.397, -0.3014, 1.427, -0.2843, 0.9395, 0.3824, 0.8965, 0.3533, 1.361, -0.3256, 1.397, -0.3014, 0.8965, 0.3533, 0.8637, 0.3267, 1.334, -0.3478, 1.361, -0.3256, 0.149, 0.3267, 0.1, 0.3128, 0.2, -0.3594, 0.2408, -0.3478, 0.149, 0.8637, 0.1793, 0.8965, 0.1793, 0.9395, 0.149, 0.9763, 0.1, 0.993, 0.05099, 0.983, 0.0207, 0.9503, 0.0207, 0.9073, 0.05099, 0.8704, 0.1, 0.8538, 0.2, 1.325, 0.1592, 1.339, 0.1339, 1.37, 0.1339, 1.406, 0.1592, 1.433, 0.2, 1.441, 0.2408, 1.427, 0.2661, 1.397, 0.2661, 1.361, 0.2408, 1.334, 0.2, 1.491, 0.2, 1.443, 0.216, 1.485, 0.2, 1.443, 0.2, 1.491, 0.216, 1.485, 0.2, -0.4322, 0.2, -0.4002, 0.232, -0.4002, 0.2277, -0.4322, 0.2, 1.527, 0.2, 1.491, 0.216, 1.485, 0.2277, 1.515, 0.2, 1.491, 0.2, 1.527, 0.2277, 1.515, 0.216, 1.485, 0.2, -0.4002, 0.2, -0.3682, 0.2277, -0.3682, 0.232, -0.4002, 0.2, 1.443, 0.216, 1.485, 0.2277, 1.467, 1.515, -0.4322, 1.527, -0.4002, 1.491, -0.4002, 1.485, -0.4322, 0.2277, 1.515, 0.216, 1.485, 0.2277, 1.467, 0.248, 1.485, 0.216, 1.485, 0.2277, 1.515, 0.248, 1.485, 0.2277, 1.467, 1.527, -0.4002, 1.515, -0.3682, 1.485, -0.3682, 1.491, -0.4002, 0.216, 1.485, 0.2, 1.443, 0.2277, 1.467, 1.485, -0.4322, 1.491, -0.4002, 1.443, -0.4002, 1.443, -0.4322, 1.485, -0.3682, 1.467, -0.3448, 1.443, -0.3448, 1.443, -0.3682, 1.467, -0.4556, 1.485, -0.4322, 1.443, -0.4322, 1.443, -0.4556, 1.491, -0.4002, 1.485, -0.3682, 1.443, -0.3682, 1.443, -0.4002, 0.2277, 1.467, 0.2, 1.443, 0.232, 1.443, 0.2, 1.443, 0.2277, 1.467, 0.232, 1.443, 1.443, -0.3682, 1.443, -0.3448, 1.419, -0.3448, 1.402, -0.3682, 1.443, -0.4556, 1.443, -0.4322, 1.402, -0.4322, 1.419, -0.4556, 1.443, -0.4002, 1.443, -0.3682, 1.402, -0.3682, 1.395, -0.4002, 0.232, 1.443, 0.2, 1.443, 0.2277, 1.419, 0.2, 1.443, 0.232, 1.443, 0.2277, 1.419, 1.443, -0.4322, 1.443, -0.4002, 1.395, -0.4002, 1.402, -0.4322, 0.2277, 1.419, 0.248, 1.402, 0.2277, 1.371, 0.216, 1.402, 1.395, -0.4002, 1.402, -0.3682, 1.371, -0.3682, 1.36, -0.4002, 0.2277, 1.419, 0.2, 1.443, 0.216, 1.402, 0.2, 1.443, 0.2277, 1.419, 0.216, 1.402, 1.402, -0.4322, 1.395, -0.4002, 1.36, -0.4002, 1.371, -0.4322, 0.248, 1.402, 0.2277, 1.419, 0.216, 1.402, 0.2277, 1.371, 0.216, 1.402, 0.2277, 1.371, 0.2, 1.36, 0.2, 1.395, 0.232, -0.4002, 0.2277, -0.3682, 0.2, -0.3682, 0.2, -0.4002, 0.216, 1.402, 0.2, 1.443, 0.2, 1.395, 0.2, 1.443, 0.216, 1.402, 0.2, 1.395, 0.2277, -0.4322, 0.232, -0.4002, 0.2, -0.4002, 0.2, -0.4322, 0.2277, 1.371, 0.216, 1.402, 0.2, 1.395, 0.2, 1.36, 0.2, 1.395, 0.2, 1.36, 0.1723, 1.371, 0.184, 1.402, 0.2, -0.4002, 0.2, -0.3682, 0.1723, -0.3682, 0.168, -0.4002, 0.2, 1.395, 0.2, 1.443, 0.184, 1.402, 0.2, 1.443, 0.2, 1.395, 0.184, 1.402, 0.2, -0.4322, 0.2, -0.4002, 0.168, -0.4002, 0.1723, -0.4322, 0.2, 1.36, 0.2, 1.395, 0.184, 1.402, 0.1723, 1.371, 0.184, 1.402, 0.1723, 1.371, 0.152, 1.402, 0.1723, 1.419, 1.36, -0.4002, 1.371, -0.3682, 1.402, -0.3682, 1.395, -0.4002, 0.184, 1.402, 0.2, 1.443, 0.1723, 1.419, 0.2, 1.443, 0.184, 1.402, 0.1723, 1.419, 1.371, -0.4322, 1.36, -0.4002, 1.395, -0.4002, 1.402, -0.4322, 0.1723, 1.371, 0.184, 1.402, 0.1723, 1.419, 0.152, 1.402, 1.395, -0.4002, 1.402, -0.3682, 1.443, -0.3682, 1.443, -0.4002, 0.1723, 1.419, 0.2, 1.443, 0.168, 1.443, 0.2, 1.443, 0.1723, 1.419, 0.168, 1.443, 1.402, -0.4322, 1.395, -0.4002, 1.443, -0.4002, 1.443, -0.4322, 1.402, -0.3682, 1.419, -0.3448, 1.443, -0.3448, 1.443, -0.3682, 1.419, -0.4556, 1.402, -0.4322, 1.443, -0.4322, 1.443, -0.4556, 0.168, 1.443, 0.2, 1.443, 0.1723, 1.467, 0.2, 1.443, 0.168, 1.443, 0.1723, 1.467, 1.443, -0.4322, 1.443, -0.4002, 1.491, -0.4002, 1.485, -0.4322, 1.443, -0.3682, 1.443, -0.3448, 1.467, -0.3448, 1.485, -0.3682, 1.443, -0.4556, 1.443, -0.4322, 1.485, -0.4322, 1.467, -0.4556, 1.443, -0.4002, 1.443, -0.3682, 1.485, -0.3682, 1.491, -0.4002, 0.2, 1.443, 0.1723, 1.467, 0.184, 1.485, 1.485, -0.4322, 1.491, -0.4002, 1.527, -0.4002, 1.515, -0.4322, 0.152, 1.485, 0.1723, 1.467, 0.184, 1.485, 0.1723, 1.515, 0.1723, 1.467, 0.152, 1.485, 0.1723, 1.515, 0.184, 1.485, 1.491, -0.4002, 1.485, -0.3682, 1.515, -0.3682, 1.527, -0.4002, 0.1723, 1.467, 0.2, 1.443, 0.184, 1.485, 0.2, 1.443, 0.184, 1.485, 0.2, 1.491, 0.1723, -0.4322, 0.168, -0.4002, 0.2, -0.4002, 0.2, -0.4322, 0.1723, 1.515, 0.184, 1.485, 0.2, 1.491, 0.2, 1.527, 0.184, 1.485, 0.1723, 1.515, 0.2, 1.527, 0.2, 1.491, 0.168, -0.4002, 0.1723, -0.3682, 0.2, -0.3682, 0.2, -0.4002, 0.184, 1.485, 0.2, 1.443, 0.2, 1.491, 0.7, -0.5394, 0.6353, -0.5388, 0.6177, 0.2605, 0.7, 0.2599, -0.5388, -0.5691, -0.5375, -0.5142, 0.2623, -0.5434, 0.2605, -0.6134, -0.5375, -0.5142, -0.5358, -0.4462, 0.2645, -0.4569, 0.2623, -0.5434, -0.5358, -0.4462, -0.5344, -0.3912, 0.2662, -0.387, 0.2645, -0.4569, 0.6353, -0.5344, 0.7, -0.5339, 0.7, 0.2669, 0.6177, 0.2662, 0.7, -0.5339, 0.7647, -0.5344, 0.7823, 0.2662, 0.7, 0.2669, -0.5344, -0.3912, -0.5358, -0.4462, 0.2645, -0.4569, 0.2662, -0.387, -0.5358, -0.4462, -0.5375, -0.5142, 0.2623, -0.5434, 0.2645, -0.4569, -0.5375, -0.5142, -0.5388, -0.5691, 0.2605, -0.6134, 0.2623, -0.5434, 0.7647, -0.5388, 0.7, -0.5394, 0.7, 0.2599, 0.7823, 0.2605, 0.7647, -0.5691, 0.8046, -0.5142, 0.8046, -0.4462, 0.7647, -0.3912, 0.7, -0.3702, 0.6353, -0.3912, 0.5954, -0.4462, 0.5954, -0.5142, 0.6353, -0.5691, 0.7, -0.5901, 0.7, -0.6401, 0.6177, -0.6134, 0.5669, -0.5434, 0.5669, -0.4569, 0.6177, -0.387, 0.7, -0.3602, 0.7823, -0.387, 0.8331, -0.4569, 0.8331, -0.5434, 0.7823, -0.6134, 0.7, -0.4117, 0.606, -0.4248, 0.5942, 0.3422, 0.7, 0.3569, 0.3804, -0.4248, 0.3081, -0.459, -0.04636, 0.3036, 0.03498, 0.3422, 0.3081, -0.459, 0.2187, -0.5013, -0.1469, 0.256, -0.04636, 0.3036, 0.2187, -0.5013, 0.1464, -0.5356, -0.2282, 0.2175, -0.1469, 0.256, 0.606, -0.5356, 0.7, -0.5487, 0.7, 0.2028, 0.5942, 0.2175, 0.7, -0.5487, 0.794, -0.5356, 0.8058, 0.2175, 0.7, 0.2028, 0.1464, -0.5356, 0.2187, -0.5013, -0.1469, 0.256, -0.2282, 0.2175, 0.2187, -0.5013, 0.3081, -0.459, -0.04636, 0.3036, -0.1469, 0.256, 0.3081, -0.459, 0.3804, -0.4248, 0.03498, 0.3422, -0.04636, 0.3036, 0.794, -0.4248, 0.7, -0.4117, 0.7, 0.3569, 0.8058, 0.3422, 0.794, 0.3804, 0.8522, 0.3081, 0.8522, 0.2187, 0.794, 0.1464, 0.7, 0.1188, 0.606, 0.1464, 0.5478, 0.2187, 0.5478, 0.3081, 0.606, 0.3804, 0.7, 0.408, 0.7, 0.06605, 0.5942, 0.03498, 0.5288, -0.04636, 0.5288, -0.1469, 0.5942, -0.2282, 0.7, -0.2593, 0.8058, -0.2282, 0.8712, -0.1469, 0.8712, -0.04636, 0.8058, 0.03498, 0.88, 0.9383, 0.8212, 0.9489, 0.8471, 0.314, 0.9, 0.3044, 0.3605, 0.9489, 0.4005, 0.9789, 0.9028, 0.341, 0.8668, 0.314, 0.4005, 0.9789, 0.4492, 1.017, 0.9466, 0.3753, 0.9028, 0.341, 0.4492, 1.017, 0.488, 1.048, 0.9816, 0.4036, 0.9466, 0.3753, 0.8212, 1.048, 0.88, 1.061, 0.9, 0.4152, 0.8471, 0.4036, 0.88, 1.061, 0.9388, 1.051, 0.9529, 0.4057, 0.9, 0.4152, 0.4862, 1.051, 0.4463, 1.021, 0.944, 0.3786, 0.98, 0.4057, 0.4463, 1.021, 0.3976, 0.9826, 0.9002, 0.3444, 0.944, 0.3786, 0.3976, 0.9826, 0.3587, 0.9512, 0.8652, 0.316, 0.9002, 0.3444, 0.9388, 0.9512, 0.88, 0.9383, 0.9, 0.3044, 0.9529, 0.316, 0.9388, 0.3587, 0.9751, 0.3976, 0.9751, 0.4463, 0.9388, 0.4862, 0.88, 0.5022, 0.8212, 0.488, 0.7849, 0.4492, 0.7849, 0.4005, 0.8212, 0.3605, 0.88, 0.3446, 0.9, 0.8525, 0.8471, 0.8668, 0.8144, 0.9028, 0.8144, 0.9466, 0.8471, 0.9816, 0.9, 0.9943, 0.9529, 0.98, 0.9856, 0.944, 0.9856, 0.9002, 0.9529, 0.8652, 0.9, 0.3128, 0.851, 0.3267, 0.7592, -0.3478, 0.8, -0.3594, 0.8637, 0.3267, 0.8965, 0.3533, 1.361, -0.3256, 1.334, -0.3478, 0.8965, 0.3533, 0.9395, 0.3824, 1.397, -0.3014, 1.361, -0.3256, 0.9395, 0.3824, 0.9763, 0.4028, 1.427, -0.2843, 1.397, -0.3014, 0.851, 0.4028, 0.9, 0.4069, 0.8, -0.281, 0.7592, -0.2843, 0.9, 0.4069, 0.949, 0.393, 0.8408, -0.2926, 0.8, -0.281, 0.983, 0.393, 0.9503, 0.3664, 1.406, -0.3147, 1.433, -0.2926, 0.9503, 0.3664, 0.9073, 0.3373, 1.37, -0.339, 1.406, -0.3147, 0.9073, 0.3373, 0.8704, 0.3168, 1.339, -0.356, 1.37, -0.339, 0.949, 0.3168, 0.9, 0.3128, 0.8, -0.3594, 0.8408, -0.356, 0.949, 0.8704, 0.9793, 0.9073, 0.9793, 0.9503, 0.949, 0.983, 0.9, 0.993, 0.851, 0.9763, 0.8207, 0.9395, 0.8207, 0.8965, 0.851, 0.8637, 0.9, 0.8538, 0.8, 1.325, 0.7592, 1.334, 0.7339, 1.361, 0.7339, 1.397, 0.7592, 1.427, 0.8, 1.441, 0.8408, 1.433, 0.8661, 1.406, 0.8661, 1.37, 0.8408, 1.339, 0.8, 1.527, 0.8, 1.491, 0.816, 1.485, 0.8277, 1.515, 0.8, 1.491, 0.8, 1.527, 0.8277, 1.515, 0.816, 1.485, 0.8, -0.4002, 0.8, -0.3682, 0.8277, -0.3682, 0.832, -0.4002, 0.8, 1.491, 0.8, 1.443, 0.816, 1.485, 0.8, 1.443, 0.8, 1.491, 0.816, 1.485, 0.8, -0.4322, 0.8, -0.4002, 0.832, -0.4002, 0.8277, -0.4322, 0.816, 1.485, 0.8277, 1.515, 0.848, 1.485, 0.8277, 1.467, 1.527, -0.4002, 1.515, -0.3682, 1.485, -0.3682, 1.491, -0.4002, 0.816, 1.485, 0.8, 1.443, 0.8277, 1.467, 0.8, 1.443, 0.816, 1.485, 0.8277, 1.467, 1.515, -0.4322, 1.527, -0.4002, 1.491, -0.4002, 1.485, -0.4322, 0.8277, 1.515, 0.816, 1.485, 0.8277, 1.467, 0.848, 1.485, 1.467, -0.4556, 1.485, -0.4322, 1.443, -0.4322, 1.443, -0.4556, 1.491, -0.4002, 1.485, -0.3682, 1.443, -0.3682, 1.443, -0.4002, 0.8277, 1.467, 0.8, 1.443, 0.832, 1.443, 0.8, 1.443, 0.8277, 1.467, 0.832, 1.443, 1.485, -0.4322, 1.491, -0.4002, 1.443, -0.4002, 1.443, -0.4322, 1.485, -0.3682, 1.467, -0.3448, 1.443, -0.3448, 1.443, -0.3682, 1.443, -0.4002, 1.443, -0.3682, 1.402, -0.3682, 1.395, -0.4002, 0.832, 1.443, 0.8, 1.443, 0.8277, 1.419, 0.8, 1.443, 0.832, 1.443, 0.8277, 1.419, 1.443, -0.4322, 1.443, -0.4002, 1.395, -0.4002, 1.402, -0.4322, 1.443, -0.3682, 1.443, -0.3448, 1.419, -0.3448, 1.402, -0.3682, 1.443, -0.4556, 1.443, -0.4322, 1.402, -0.4322, 1.419, -0.4556, 0.8277, 1.419, 0.8, 1.443, 0.816, 1.402, 0.8, 1.443, 0.8277, 1.419, 0.816, 1.402, 1.402, -0.4322, 1.395, -0.4002, 1.36, -0.4002, 1.371, -0.4322, 0.848, 1.402, 0.8277, 1.419, 0.816, 1.402, 0.8277, 1.371, 0.8277, 1.419, 0.848, 1.402, 0.8277, 1.371, 0.816, 1.402, 1.395, -0.4002, 1.402, -0.3682, 1.371, -0.3682, 1.36, -0.4002, 0.8, 1.443, 0.816, 1.402, 0.8, 1.395, 0.8277, -0.4322, 0.832, -0.4002, 0.8, -0.4002, 0.8, -0.4322, 0.8277, 1.371, 0.816, 1.402, 0.8, 1.395, 0.8, 1.36, 0.816, 1.402, 0.8277, 1.371, 0.8, 1.36, 0.8, 1.395, 0.832, -0.4002, 0.8277, -0.3682, 0.8, -0.3682, 0.8, -0.4002, 0.816, 1.402, 0.8, 1.443, 0.8, 1.395, 0.8, 1.443, 0.8, 1.395, 0.784, 1.402, 0.8, -0.4322, 0.8, -0.4002, 0.768, -0.4002, 0.7723, -0.4322, 0.8, 1.36, 0.8, 1.395, 0.784, 1.402, 0.7723, 1.371, 0.8, 1.395, 0.8, 1.36, 0.7723, 1.371, 0.784, 1.402, 0.8, -0.4002, 0.8, -0.3682, 0.7723, -0.3682, 0.768, -0.4002, 0.8, 1.395, 0.8, 1.443, 0.784, 1.402, 0.8, 1.443, 0.784, 1.402, 0.7723, 1.419, 1.371, -0.4322, 1.36, -0.4002, 1.395, -0.4002, 1.402, -0.4322, 0.7723, 1.371, 0.784, 1.402, 0.7723, 1.419, 0.752, 1.402, 0.784, 1.402, 0.7723, 1.371, 0.752, 1.402, 0.7723, 1.419, 1.36, -0.4002, 1.371, -0.3682, 1.402, -0.3682, 1.395, -0.4002, 0.784, 1.402, 0.8, 1.443, 0.7723, 1.419, 1.402, -0.4322, 1.395, -0.4002, 1.443, -0.4002, 1.443, -0.4322, 1.402, -0.3682, 1.419, -0.3448, 1.443, -0.3448, 1.443, -0.3682, 1.419, -0.4556, 1.402, -0.4322, 1.443, -0.4322, 1.443, -0.4556, 1.395, -0.4002, 1.402, -0.3682, 1.443, -0.3682, 1.443, -0.4002, 0.7723, 1.419, 0.8, 1.443, 0.768, 1.443, 0.8, 1.443, 0.7723, 1.419, 0.768, 1.443, 1.443, -0.3682, 1.443, -0.3448, 1.467, -0.3448, 1.485, -0.3682, 1.443, -0.4556, 1.443, -0.4322, 1.485, -0.4322, 1.467, -0.4556, 1.443, -0.4002, 1.443, -0.3682, 1.485, -0.3682, 1.491, -0.4002, 0.768, 1.443, 0.8, 1.443, 0.7723, 1.467, 0.8, 1.443, 0.768, 1.443, 0.7723, 1.467, 1.443, -0.4322, 1.443, -0.4002, 1.491, -0.4002, 1.485, -0.4322, 0.7723, 1.467, 0.752, 1.485, 0.7723, 1.515, 0.784, 1.485, 1.491, -0.4002, 1.485, -0.3682, 1.515, -0.3682, 1.527, -0.4002, 0.7723, 1.467, 0.8, 1.443, 0.784, 1.485, 0.8, 1.443, 0.7723, 1.467, 0.784, 1.485, 1.485, -0.4322, 1.491, -0.4002, 1.527, -0.4002, 1.515, -0.4322, 0.752, 1.485, 0.7723, 1.467, 0.784, 1.485, 0.7723, 1.515, 0.784, 1.485, 0.7723, 1.515, 0.8, 1.527, 0.8, 1.491, 0.768, -0.4002, 0.7723, -0.3682, 0.8, -0.3682, 0.8, -0.4002, 0.784, 1.485, 0.8, 1.443, 0.8, 1.491, 0.8, 1.443, 0.784, 1.485, 0.8, 1.491, 0.7723, -0.4322, 0.768, -0.4002, 0.8, -0.4002, 0.8, -0.4322, 0.7723, 1.515, 0.784, 1.485, 0.8, 1.491, 0.8, 1.527, -0.3745, 0.2256, 0.219, 1.175, 0.5413, 0.974, -0.05225, 0.02423, 0.16, 0.02423, 0.16, 0.974, 0.84, 0.974, 0.84, 0.02423, -0.05225, 0.02423, 0.5413, 0.974, 0.219, 1.175, -0.3745, 0.2256, 0.84, 0.2256, 0.84, 1.175, 0.16, 1.175, 0.16, 0.2256, 0.16, -0.05225, 0.84, -0.05225, 0.84, -0.3745, 0.16, -0.3745, 0.84, 0.5413, 0.16, 0.5413, 0.16, 0.219, 0.84, 0.219, -0.2766, -0.0001818, -0.2766, 0.3198, 0.08337, 0.3198, 0.08337, -0.0001818, 0.2, -0.0001818, 0.2, 0.3198, 0.8, 0.3198, 0.8, -0.0001818, 0.08337, -0.0001818, 0.08337, 0.3198, -0.2766, 0.3198, -0.2766, -0.0001818, 0.8, -0.0001818, 0.8, 0.3198, 0.2, 0.3198, 0.2, -0.0001818, 0.2, 0.08337, 0.8, 0.08337, 0.8, -0.2766, 0.2, -0.2766, 0.8, 0.08337, 0.2, 0.08337, 0.2, -0.2766, 0.8, -0.2766, 0.5, 0.9398, 0.4412, 0.9513, 0.4471, 1.116, 0.5, 1.106, 0.5081, 0.9513, 0.4681, 0.9813, 0.5856, 1.143, 0.6216, 1.116, 0.4681, 0.9813, 0.4187, 1.018, 0.5411, 1.177, 0.5856, 1.143, 0.4187, 1.018, 0.3787, 1.048, 0.5051, 1.204, 0.5411, 1.177, 0.4412, 1.048, 0.5, 1.06, 0.5, 1.214, 0.4471, 1.204, 0.5, 1.06, 0.5588, 1.048, 0.5529, 1.204, 0.5, 1.214, 0.3787, 1.048, 0.4187, 1.018, 0.5411, 1.177, 0.5051, 1.204, 0.4187, 1.018, 0.4681, 0.9813, 0.5856, 1.143, 0.5411, 1.177, 0.4681, 0.9813, 0.5081, 0.9513, 0.6216, 1.116, 0.5856, 1.143, 0.5588, 0.9513, 0.5, 0.9398, 0.5, 1.106, 0.5529, 1.116, 0.5588, 0.5081, 0.5951, 0.4681, 0.5951, 0.4187, 0.5588, 0.3787, 0.5, 0.3634, 0.4412, 0.3787, 0.4049, 0.4187, 0.4049, 0.4681, 0.4412, 0.5081, 0.5, 0.5234, 0.5, 0.6354, 0.4471, 0.6216, 0.4144, 0.5856, 0.4144, 0.5411, 0.4471, 0.5051, 0.5, 0.4914, 0.5529, 0.5051, 0.5856, 0.5411, 0.5856, 0.5856, 0.5529, 0.6216, 0.5, 1.34, 0.5, 1.455, 0.5837, 1.455, 0.5966, 1.34, 0.5, 0.7284, 0.5, 0.6234, 0.5483, 0.7143, 0.5, 0.6234, 0.5, 0.7284, 0.5483, 0.7143, 0.5, 1.224, 0.5, 1.34, 0.5966, 1.34, 0.5837, 1.224, 0.5, 1.455, 0.5, 1.54, 0.5483, 1.54, 0.5837, 1.455, 0.5, 1.14, 0.5, 1.224, 0.5837, 1.224, 0.5483, 1.14, 0.5, 0.6234, 0.5483, 0.7143, 0.5837, 0.6759, 0.7809, 1.224, 0.8052, 1.34, 0.7284, 1.34, 0.7143, 1.224, 0.5837, 0.7809, 0.5483, 0.7143, 0.5837, 0.6759, 0.6449, 0.7143, 0.5483, 0.7143, 0.5837, 0.7809, 0.6449, 0.7143, 0.5837, 0.6759, 0.5483, 0.7143, 0.5, 0.6234, 0.5837, 0.6759, 0.8052, 1.34, 0.7809, 1.455, 0.7143, 1.455, 0.7284, 1.34, 0.5, 0.6234, 0.5837, 0.6759, 0.5966, 0.6234, 0.7143, 1.224, 0.7284, 1.34, 0.6234, 1.34, 0.6234, 1.224, 0.7143, 1.455, 0.6759, 1.54, 0.6234, 1.54, 0.6234, 1.455, 0.6759, 1.14, 0.7143, 1.224, 0.6234, 1.224, 0.6234, 1.14, 0.5837, 0.6759, 0.5, 0.6234, 0.5966, 0.6234, 0.7284, 1.34, 0.7143, 1.455, 0.6234, 1.455, 0.6234, 1.34, 0.6234, 1.224, 0.6234, 1.34, 0.5184, 1.34, 0.5324, 1.224, 0.6234, 1.455, 0.6234, 1.54, 0.5709, 1.54, 0.5324, 1.455, 0.6234, 1.14, 0.6234, 1.224, 0.5324, 1.224, 0.5709, 1.14, 0.5966, 0.6234, 0.5, 0.6234, 0.5837, 0.5709, 0.6234, 1.34, 0.6234, 1.455, 0.5324, 1.455, 0.5184, 1.34, 0.5, 0.6234, 0.5966, 0.6234, 0.5837, 0.5709, 0.6449, 0.5324, 0.5837, 0.5709, 0.5483, 0.5324, 0.5837, 0.4659, 0.5837, 0.5709, 0.6449, 0.5324, 0.5837, 0.4659, 0.5483, 0.5324, 0.5837, 0.5709, 0.5, 0.6234, 0.5483, 0.5324, 0.5184, 1.34, 0.5324, 1.455, 0.4659, 1.455, 0.4415, 1.34, 0.5, 0.6234, 0.5837, 0.5709, 0.5483, 0.5324, 0.5324, 1.224, 0.5184, 1.34, 0.4415, 1.34, 0.4659, 1.224, 0.5483, 1.14, 0.5837, 1.224, 0.5, 1.224, 0.5, 1.14, 0.5483, 0.5324, 0.5, 0.6234, 0.5, 0.5184, 0.5966, 1.34, 0.5837, 1.455, 0.5, 1.455, 0.5, 1.34, 0.5, 0.6234, 0.5483, 0.5324, 0.5, 0.5184, 0.5837, 1.224, 0.5966, 1.34, 0.5, 1.34, 0.5, 1.224, 0.5837, 1.455, 0.5483, 1.54, 0.5, 1.54, 0.5, 1.455, 0.5, 1.14, 0.5, 1.224, 0.4163, 1.224, 0.4517, 1.14, 0.5, 0.5184, 0.5, 0.6234, 0.4517, 0.5324, 0.5, 1.34, 0.5, 1.455, 0.4163, 1.455, 0.4034, 1.34, 0.5, 0.6234, 0.5, 0.5184, 0.4517, 0.5324, 0.5, 1.224, 0.5, 1.34, 0.4034, 1.34, 0.4163, 1.224, 0.5, 1.455, 0.5, 1.54, 0.4517, 1.54, 0.4163, 1.455, 0.4517, 0.5324, 0.4163, 0.4659, 0.3551, 0.5324, 0.4163, 0.5709, 0.4517, 0.5324, 0.5, 0.6234, 0.4163, 0.5709, 0.4415, 1.34, 0.4659, 1.455, 0.5324, 1.455, 0.5184, 1.34, 0.5, 0.6234, 0.4517, 0.5324, 0.4163, 0.5709, 0.4659, 1.224, 0.4415, 1.34, 0.5184, 1.34, 0.5324, 1.224, 0.4163, 0.4659, 0.4517, 0.5324, 0.4163, 0.5709, 0.3551, 0.5324, 0.5709, 1.14, 0.5324, 1.224, 0.6234, 1.224, 0.6234, 1.14, 0.4163, 0.5709, 0.5, 0.6234, 0.4034, 0.6234, 0.5184, 1.34, 0.5324, 1.455, 0.6234, 1.455, 0.6234, 1.34, 0.5, 0.6234, 0.4163, 0.5709, 0.4034, 0.6234, 0.5324, 1.224, 0.5184, 1.34, 0.6234, 1.34, 0.6234, 1.224, 0.5324, 1.455, 0.5709, 1.54, 0.6234, 1.54, 0.6234, 1.455, 0.4034, 0.6234, 0.5, 0.6234, 0.4163, 0.6759, 0.6234, 1.34, 0.6234, 1.455, 0.7143, 1.455, 0.7284, 1.34, 0.5, 0.6234, 0.4034, 0.6234, 0.4163, 0.6759, 0.6234, 1.224, 0.6234, 1.34, 0.7284, 1.34, 0.7143, 1.224, 0.6234, 1.455, 0.6234, 1.54, 0.6759, 1.54, 0.7143, 1.455, 0.6234, 1.14, 0.6234, 1.224, 0.7143, 1.224, 0.6759, 1.14, 0.7284, 1.34, 0.7143, 1.455, 0.7809, 1.455, 0.8052, 1.34, 0.5, 0.6234, 0.4163, 0.6759, 0.4517, 0.7143, 0.7143, 1.224, 0.7284, 1.34, 0.8052, 1.34, 0.7809, 1.224, 0.3551, 0.7143, 0.4163, 0.6759, 0.4517, 0.7143, 0.4163, 0.7809, 0.4163, 0.6759, 0.3551, 0.7143, 0.4163, 0.7809, 0.4517, 0.7143, 0.4163, 0.6759, 0.5, 0.6234, 0.4517, 0.7143, 0.5, 0.6234, 0.4517, 0.7143, 0.5, 0.7284, 0.4163, 1.224, 0.4034, 1.34, 0.5, 1.34, 0.5, 1.224, 0.4163, 1.455, 0.4517, 1.54, 0.5, 1.54, 0.5, 1.455, 0.4517, 1.14, 0.4163, 1.224, 0.5, 1.224, 0.5, 1.14, 0.4517, 0.7143, 0.5, 0.6234, 0.5, 0.7284, 0.4034, 1.34, 0.4163, 1.455, 0.5, 1.455, 0.5, 1.34, 0.5, 1.229, 0.5, 1.31, 0.5889, 1.31, 0.5513, 1.229, 0.5, 0.6714, 0.5, 0.5634, 0.5513, 0.6569, 0.5, 1.53, 0.5, 1.611, 0.5513, 1.611, 0.5889, 1.53, 0.5, 1.42, 0.5, 1.53, 0.5889, 1.53, 0.6026, 1.42, 0.5, 1.31, 0.5, 1.42, 0.6026, 1.42, 0.5889, 1.31, 0.5, 0.5634, 0.5, 0.6714, 0.5513, 0.6569, 0.5, 0.5634, 0.5513, 0.6569, 0.5889, 0.6174, 0.7254, 1.31, 0.7504, 1.42, 0.6714, 1.42, 0.6569, 1.31, 0.5889, 0.7254, 0.5513, 0.6569, 0.5889, 0.6174, 0.6539, 0.6569, 0.5513, 0.6569, 0.5, 0.5634, 0.5889, 0.6174, 0.5513, 0.6569, 0.5889, 0.7254, 0.6539, 0.6569, 0.5889, 0.6174, 0.7504, 1.42, 0.7254, 1.53, 0.6569, 1.53, 0.6714, 1.42, 0.6714, 1.42, 0.6569, 1.53, 0.5634, 1.53, 0.5634, 1.42, 0.5889, 0.6174, 0.5, 0.5634, 0.6026, 0.5634, 0.6174, 1.229, 0.6569, 1.31, 0.5634, 1.31, 0.5634, 1.229, 0.6569, 1.53, 0.6174, 1.611, 0.5634, 1.611, 0.5634, 1.53, 0.5, 0.5634, 0.5889, 0.6174, 0.6026, 0.5634, 0.6569, 1.31, 0.6714, 1.42, 0.5634, 1.42, 0.5634, 1.31, 0.5634, 1.42, 0.5634, 1.53, 0.4698, 1.53, 0.4554, 1.42, 0.5634, 1.229, 0.5634, 1.31, 0.4698, 1.31, 0.5094, 1.229, 0.6026, 0.5634, 0.5, 0.5634, 0.5889, 0.5094, 0.5, 0.5634, 0.6026, 0.5634, 0.5889, 0.5094, 0.5634, 1.53, 0.5634, 1.611, 0.5094, 1.611, 0.4698, 1.53, 0.5634, 1.31, 0.5634, 1.42, 0.4554, 1.42, 0.4698, 1.31, 0.4698, 1.31, 0.4554, 1.42, 0.3763, 1.42, 0.4014, 1.31, 0.6539, 0.4698, 0.5889, 0.5094, 0.5513, 0.4698, 0.5889, 0.4014, 0.4554, 1.42, 0.4698, 1.53, 0.4014, 1.53, 0.3763, 1.42, 0.5889, 0.5094, 0.5, 0.5634, 0.5513, 0.4698, 0.5889, 0.5094, 0.6539, 0.4698, 0.5889, 0.4014, 0.5513, 0.4698, 0.5, 0.5634, 0.5889, 0.5094, 0.5513, 0.4698, 0.5889, 1.53, 0.5513, 1.611, 0.5, 1.611, 0.5, 1.53, 0.5889, 1.31, 0.6026, 1.42, 0.5, 1.42, 0.5, 1.31, 0.5513, 1.229, 0.5889, 1.31, 0.5, 1.31, 0.5, 1.229, 0.6026, 1.42, 0.5889, 1.53, 0.5, 1.53, 0.5, 1.42, 0.5513, 0.4698, 0.5, 0.5634, 0.5, 0.4554, 0.5, 0.5634, 0.5513, 0.4698, 0.5, 0.4554, 0.5, 0.5634, 0.5, 0.4554, 0.4487, 0.4698, 0.5, 1.31, 0.5, 1.42, 0.3974, 1.42, 0.4111, 1.31, 0.5, 1.53, 0.5, 1.611, 0.4487, 1.611, 0.4111, 1.53, 0.5, 0.4554, 0.5, 0.5634, 0.4487, 0.4698, 0.5, 1.229, 0.5, 1.31, 0.4111, 1.31, 0.4487, 1.229, 0.5, 1.42, 0.5, 1.53, 0.4111, 1.53, 0.3974, 1.42, 0.5, 0.5634, 0.4487, 0.4698, 0.4111, 0.5094, 0.4014, 1.31, 0.3763, 1.42, 0.4554, 1.42, 0.4698, 1.31, 0.4111, 0.4014, 0.4487, 0.4698, 0.4111, 0.5094, 0.3461, 0.4698, 0.4487, 0.4698, 0.5, 0.5634, 0.4111, 0.5094, 0.4487, 0.4698, 0.4111, 0.4014, 0.3461, 0.4698, 0.4111, 0.5094, 0.3763, 1.42, 0.4014, 1.53, 0.4698, 1.53, 0.4554, 1.42, 0.5, 0.5634, 0.4111, 0.5094, 0.3974, 0.5634, 0.4698, 1.31, 0.4554, 1.42, 0.5634, 1.42, 0.5634, 1.31, 0.4698, 1.53, 0.5094, 1.611, 0.5634, 1.611, 0.5634, 1.53, 0.4111, 0.5094, 0.5, 0.5634, 0.3974, 0.5634, 0.5094, 1.229, 0.4698, 1.31, 0.5634, 1.31, 0.5634, 1.229, 0.4554, 1.42, 0.4698, 1.53, 0.5634, 1.53, 0.5634, 1.42, 0.5634, 1.31, 0.5634, 1.42, 0.6714, 1.42, 0.6569, 1.31, 0.5634, 1.53, 0.5634, 1.611, 0.6174, 1.611, 0.6569, 1.53, 0.3974, 0.5634, 0.5, 0.5634, 0.4111, 0.6174, 0.5634, 1.229, 0.5634, 1.31, 0.6569, 1.31, 0.6174, 1.229, 0.5634, 1.42, 0.5634, 1.53, 0.6569, 1.53, 0.6714, 1.42, 0.5, 0.5634, 0.3974, 0.5634, 0.4111, 0.6174, 0.3461, 0.6569, 0.4111, 0.6174, 0.4487, 0.6569, 0.4111, 0.7254, 0.4111, 0.6174, 0.5, 0.5634, 0.4487, 0.6569, 0.4111, 0.6174, 0.3461, 0.6569, 0.4111, 0.7254, 0.4487, 0.6569, 0.6714, 1.42, 0.6569, 1.53, 0.7254, 1.53, 0.7504, 1.42, 0.5, 0.5634, 0.4111, 0.6174, 0.4487, 0.6569, 0.6569, 1.31, 0.6714, 1.42, 0.7504, 1.42, 0.7254, 1.31, 0.4487, 0.6569, 0.5, 0.5634, 0.5, 0.6714, 0.4487, 1.229, 0.4111, 1.31, 0.5, 1.31, 0.5, 1.229, 0.3974, 1.42, 0.4111, 1.53, 0.5, 1.53, 0.5, 1.42, 0.5, 0.5634, 0.4487, 0.6569, 0.5, 0.6714, 0.4111, 1.31, 0.3974, 1.42, 0.5, 1.42, 0.5, 1.31, 0.4111, 1.53, 0.4487, 1.611, 0.5, 1.611, 0.5, 1.53])
me_persona_agachada_b.materials.append(mat_persona_agachada_b_ropa)
me_persona_agachada_b.materials.append(mat_persona_agachada_b_piel)
me_persona_agachada_b.materials.append(mat_persona_agachada_b_pelo)
me_persona_agachada_b.update()

# ---- objects
ob_persona_agachada_b = bpy.data.objects.new('persona_agachada_b', me_persona_agachada_b)

# ---- transforms, parenting, visibility, modifiers, constraints
ob_persona_agachada_b.location = (0.0, 0.0, 0.0)

# ---- collection membership
scene.collection.objects.link(ob_persona_agachada_b)

# ---- scene / render settings (as saved in the file)
scene.frame_start = 1; scene.frame_end = 250; scene.frame_set(1)
scene.render.engine = 'BLENDER_EEVEE_NEXT'
scene.render.bake_bias = 0.0
scene.render.bake_samples = 0
scene.render.compositor_device = 'GPU'
scene.eevee.use_volume_custom_range = False
scene.eevee.fast_gi_thickness_near = 0.1
scene.eevee.fast_gi_thickness_far = 0.0
scene.eevee.ray_tracing_options.screen_trace_thickness = 0.1
bpy.context.view_layer.update()

# ---- added for rendering (the .blend has no active camera and no usable light): camera, sun + grey world if the file has none
cam_auto = bpy.data.cameras.new('AutoCamera')
cam_auto.lens = 50.0
cam_auto.sensor_width = 36.0
cam_auto.clip_end = 1000.0
ob_auto_camera = bpy.data.objects.new('AutoCamera', cam_auto)
scene.collection.objects.link(ob_auto_camera)
ob_auto_camera.location = (1.49646, -1.55744, 1.76726)
ob_auto_camera.rotation_euler = (1.09748, -7.21219e-08, 0.694738)
scene.camera = ob_auto_camera
light_auto_sun = bpy.data.lights.new('AutoSun', 'SUN')
light_auto_sun.energy = 3.0
light_auto_sun.angle = 0.0523599
ob_auto_sun = bpy.data.objects.new('AutoSun', light_auto_sun)
scene.collection.objects.link(ob_auto_sun)
ob_auto_sun.rotation_euler = (0.872665, 0.174533, 0.523599)
if scene.world is None:
    world_auto = bpy.data.worlds.new('AutoWorld')
    world_auto.color = (0.3, 0.3, 0.3)
    scene.world = world_auto
bpy.context.view_layer.update()
